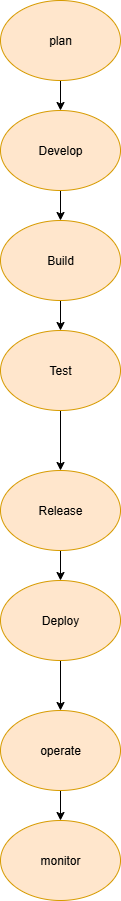

The diagram above was exported from draw.io. Its source (the exported page's mxGraphModel, read from the mxfile embedded in the PNG):
<mxGraphModel dx="1042" dy="562" grid="1" gridSize="10" guides="1" tooltips="1" connect="1" arrows="1" fold="1" page="1" pageScale="1" pageWidth="850" pageHeight="1100" math="0" shadow="0">
  <root>
    <mxCell id="0" />
    <mxCell id="1" parent="0" />
    <mxCell id="_GJNhWqy_AiAVLtr6Wsq-16" value="" style="edgeStyle=orthogonalEdgeStyle;rounded=0;orthogonalLoop=1;jettySize=auto;html=1;" parent="1" source="_GJNhWqy_AiAVLtr6Wsq-1" target="_GJNhWqy_AiAVLtr6Wsq-9" edge="1">
      <mxGeometry relative="1" as="geometry" />
    </mxCell>
    <mxCell id="_GJNhWqy_AiAVLtr6Wsq-1" value="Test" style="ellipse;whiteSpace=wrap;html=1;fillColor=#ffe6cc;strokeColor=#d79b00;" parent="1" vertex="1">
      <mxGeometry x="370" y="400" width="120" height="80" as="geometry" />
    </mxCell>
    <mxCell id="_GJNhWqy_AiAVLtr6Wsq-13" value="" style="edgeStyle=orthogonalEdgeStyle;rounded=0;orthogonalLoop=1;jettySize=auto;html=1;" parent="1" source="_GJNhWqy_AiAVLtr6Wsq-3" target="_GJNhWqy_AiAVLtr6Wsq-4" edge="1">
      <mxGeometry relative="1" as="geometry" />
    </mxCell>
    <mxCell id="_GJNhWqy_AiAVLtr6Wsq-3" value="Develop" style="ellipse;whiteSpace=wrap;html=1;fillColor=#ffe6cc;strokeColor=#d79b00;" parent="1" vertex="1">
      <mxGeometry x="370" y="180" width="120" height="80" as="geometry" />
    </mxCell>
    <mxCell id="_GJNhWqy_AiAVLtr6Wsq-14" value="" style="edgeStyle=orthogonalEdgeStyle;rounded=0;orthogonalLoop=1;jettySize=auto;html=1;" parent="1" source="_GJNhWqy_AiAVLtr6Wsq-4" target="_GJNhWqy_AiAVLtr6Wsq-1" edge="1">
      <mxGeometry relative="1" as="geometry" />
    </mxCell>
    <mxCell id="_GJNhWqy_AiAVLtr6Wsq-4" value="Build" style="ellipse;whiteSpace=wrap;html=1;fillColor=#ffe6cc;strokeColor=#d79b00;" parent="1" vertex="1">
      <mxGeometry x="370" y="290" width="120" height="80" as="geometry" />
    </mxCell>
    <mxCell id="_GJNhWqy_AiAVLtr6Wsq-12" value="" style="edgeStyle=orthogonalEdgeStyle;rounded=0;orthogonalLoop=1;jettySize=auto;html=1;" parent="1" source="_GJNhWqy_AiAVLtr6Wsq-5" target="_GJNhWqy_AiAVLtr6Wsq-3" edge="1">
      <mxGeometry relative="1" as="geometry" />
    </mxCell>
    <mxCell id="_GJNhWqy_AiAVLtr6Wsq-5" value="plan" style="ellipse;whiteSpace=wrap;html=1;fillColor=#ffe6cc;strokeColor=#d79b00;" parent="1" vertex="1">
      <mxGeometry x="370" y="70" width="120" height="80" as="geometry" />
    </mxCell>
    <mxCell id="V9noJ12Sxx-RWnVWfYfR-4" value="" style="edgeStyle=orthogonalEdgeStyle;rounded=0;orthogonalLoop=1;jettySize=auto;html=1;" edge="1" parent="1" source="_GJNhWqy_AiAVLtr6Wsq-9" target="V9noJ12Sxx-RWnVWfYfR-3">
      <mxGeometry relative="1" as="geometry" />
    </mxCell>
    <mxCell id="_GJNhWqy_AiAVLtr6Wsq-9" value="Release" style="ellipse;whiteSpace=wrap;html=1;fillColor=#ffe6cc;strokeColor=#d79b00;" parent="1" vertex="1">
      <mxGeometry x="370" y="540" width="120" height="80" as="geometry" />
    </mxCell>
    <mxCell id="V9noJ12Sxx-RWnVWfYfR-6" value="" style="edgeStyle=orthogonalEdgeStyle;rounded=0;orthogonalLoop=1;jettySize=auto;html=1;" edge="1" parent="1" source="V9noJ12Sxx-RWnVWfYfR-1" target="V9noJ12Sxx-RWnVWfYfR-2">
      <mxGeometry relative="1" as="geometry" />
    </mxCell>
    <mxCell id="V9noJ12Sxx-RWnVWfYfR-1" value="operate" style="ellipse;whiteSpace=wrap;html=1;fillColor=#ffe6cc;strokeColor=#d79b00;" vertex="1" parent="1">
      <mxGeometry x="370" y="780" width="120" height="80" as="geometry" />
    </mxCell>
    <mxCell id="V9noJ12Sxx-RWnVWfYfR-2" value="monitor" style="ellipse;whiteSpace=wrap;html=1;fillColor=#ffe6cc;strokeColor=#d79b00;" vertex="1" parent="1">
      <mxGeometry x="370" y="890" width="120" height="80" as="geometry" />
    </mxCell>
    <mxCell id="V9noJ12Sxx-RWnVWfYfR-5" value="" style="edgeStyle=orthogonalEdgeStyle;rounded=0;orthogonalLoop=1;jettySize=auto;html=1;" edge="1" parent="1" source="V9noJ12Sxx-RWnVWfYfR-3" target="V9noJ12Sxx-RWnVWfYfR-1">
      <mxGeometry relative="1" as="geometry" />
    </mxCell>
    <mxCell id="V9noJ12Sxx-RWnVWfYfR-3" value="Deploy" style="ellipse;whiteSpace=wrap;html=1;fillColor=#ffe6cc;strokeColor=#d79b00;" vertex="1" parent="1">
      <mxGeometry x="370" y="650" width="120" height="80" as="geometry" />
    </mxCell>
  </root>
</mxGraphModel>